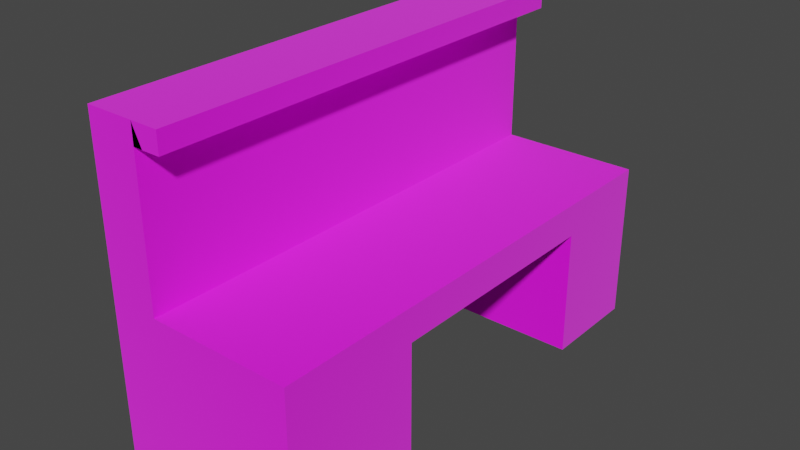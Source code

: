 # Source: antique_roll_top_desk.blend  (saved by Blender 2.92.15; exported with 4.5.12 LTS)
import bpy
from mathutils import Matrix  # noqa: F401  (used for matrix-valued properties, if any)

bpy.ops.wm.read_factory_settings(use_empty=True)
scene = bpy.context.scene
scene.name = 'Scene'

# ---- collections
col_collection = bpy.data.collections.new('Collection'); scene.collection.children.link(col_collection)

# ---- images (referenced by path relative to the original .blend; pixels are not part of the script)
import os
ASSET_DIR = os.environ.get("B2B_ASSET_DIR", "")  # directory of the original .blend (textures are referenced by path, not embedded)
HERE = os.path.dirname(os.path.abspath(__file__))  # packed textures are extracted next to this script under _unpacked/

def load_image(name, relpath, width, height, colorspace="sRGB"):
    """Load a texture the original file referenced (path relative to the .blend, or extracted next to this script)."""
    p = next((c for c in (os.path.join(HERE, relpath), os.path.join(ASSET_DIR, relpath)) if relpath and os.path.exists(c)), "")
    if p:
        img = bpy.data.images.load(p, check_existing=True)
        img.name = name
    else:  # same state as the original file: an image datablock whose file is absent (Cycles renders it pink)
        img = bpy.data.images.new(name, width, height)
        img.source = "FILE"
        img.filepath = "//" + (relpath or name)
    img.colorspace_settings.name = colorspace
    return img
img_antique_roll_top_desk_uvdev_png = load_image('antique_roll_top_desk_uvdev.png', 'antique_roll_top_desk_uvdev.png', 1024, 1024, 'sRGB')

# ---- materials (node trees are filled in below, after node groups)
mat_material = bpy.data.materials.new('Material')
mat_material.alpha_threshold = 0.0
mat_material.use_transparent_shadow = False
mat_material.line_color = (0.0, 0.0, 0.0, 1.0)

# ---- material node trees
mat_material.use_nodes = True; mat_material.node_tree.nodes.clear()
_N = mat_material.node_tree.nodes; _L = mat_material.node_tree.links
n0 = _N.new('ShaderNodeOutputMaterial'); n0.name = 'Material Output'; n0.location = (300, 300)
n1 = _N.new('ShaderNodeBsdfPrincipled'); n1.name = 'Principled BSDF'; n1.location = (10, 300)
n1.distribution = 'GGX'
n1.subsurface_method = 'BURLEY'
n1.inputs[2].default_value = 0.4
n1.inputs[3].default_value = 1.45
n1.inputs[13].default_value = 0.0
n1.inputs[24].default_value = 0.2
n1.inputs[27].default_value = (0.0, 0.0, 0.0, 1.0)
n1.inputs[28].default_value = 1.0
n2 = _N.new('ShaderNodeTexImage'); n2.name = 'Image Texture'; n2.location = (-280, 280)
n2.image = img_antique_roll_top_desk_uvdev_png
n2.interpolation = 'Closest'
_L.new(n1.outputs[0], n0.inputs[0])
_L.new(n2.outputs[0], n1.inputs[0])
n0.is_active_output = True

# ---- world
world_world = bpy.data.worlds.new('World'); scene.world = world_world
world_world.use_nodes = True; world_world.node_tree.nodes.clear()
_N = world_world.node_tree.nodes; _L = world_world.node_tree.links
n0 = _N.new('ShaderNodeOutputWorld'); n0.name = 'World Output'; n0.location = (300, 300)
n1 = _N.new('ShaderNodeBackground'); n1.name = 'Background'; n1.location = (10, 300)
n1.inputs[0].default_value = (0.05088, 0.05088, 0.05088, 1.0)
_L.new(n1.outputs[0], n0.inputs[0])
n0.is_active_output = True
world_world.color = (0.05088, 0.05088, 0.05088)
world_world.use_sun_shadow = False
world_world.sun_shadow_jitter_overblur = 0.0

# ---- meshes
me_cube = bpy.data.meshes.new('Cube')
me_cube.from_pydata([(1.0, 0.4734, 1.0), (1.0, 0.4734, -0.685), (1.0, -1.0, 1.0), (1.0, -1.0, -0.685), (-1.0, 0.4734, 1.0), (-1.0, 0.4734, -0.685), (-1.0, -1.0, 1.0), (-1.0, -1.0, -0.685), (1.0, 2.971, 1.0), (-1.0, 2.971, 1.0), (1.0, 2.971, -0.6884), (-1.0, 2.971, -0.6884), (-1.0, 4.043, 1.0), (1.0, 4.043, 1.0), (-1.0, 4.043, -0.6884), (1.0, 4.043, -0.6884), (-1.0, 0.4734, 0.6508), (1.0, 0.4734, 0.6508), (-1.0, 2.971, 0.6508), (1.0, 2.971, 0.6508), (-0.4821, 0.4734, 1.0), (-0.4821, -1.0, 1.0), (-0.4821, 2.971, 1.0), (-0.4821, 4.043, 1.0), (-0.4821, -1.0, 2.72), (-1.0, -1.0, 2.72), (-1.0, 0.4734, 2.72), (-1.0, 2.971, 2.72), (-1.0, 4.043, 2.72), (-0.4821, 0.4734, 2.72), (-0.4821, 2.971, 2.72), (-0.4821, 4.043, 2.72), (0.1308, 4.043, 1.0), (0.1295, -1.0, 1.0), (-0.3801, -1.0, 2.504), (-0.3773, 4.043, 2.499), (-0.4821, -1.0, 2.504), (-0.4821, 0.4734, 2.503), (-0.4821, 4.043, 2.499), (-0.4821, 2.971, 2.5), (-0.1893, 0.4734, 2.72), (-0.1893, 2.971, 2.72), (-0.1893, -1.0, 2.72), (-0.1893, 4.043, 2.72), (-0.1893, 0.4734, 2.503), (-0.1893, 4.043, 2.499), (-0.1893, 2.971, 2.5), (-0.1893, -1.0, 2.504)], [], [(0, 20, 21, 33, 2), (3, 2, 33, 21, 6, 7), (7, 6, 4, 5), (5, 1, 3, 7), (1, 0, 2, 3), (5, 4, 20, 0, 1), (8, 0, 17, 19), (9, 12, 14, 11), (13, 15, 14, 12, 23, 32), (11, 10, 15, 14), (10, 15, 13, 8), (8, 13, 32, 23, 22), (11, 10, 8, 22, 9), (17, 16, 18, 19), (4, 9, 18, 16), (9, 22, 8, 19, 18), (0, 20, 4, 16, 17), (12, 28, 31, 38, 23), (22, 20, 0, 8), (6, 21, 36, 24, 25), (21, 20, 37, 36), (27, 26, 29, 30), (24, 29, 26, 25), (31, 28, 27, 30), (4, 6, 25, 26), (23, 38, 39, 22), (20, 22, 39, 37), (9, 4, 26, 27), (9, 27, 28, 12), (31, 35, 38), (47, 44, 40, 42), (36, 37, 44, 47), (30, 29, 40, 41), (30, 41, 43, 31), (36, 34, 24), (45, 43, 41, 46), (44, 46, 41, 40), (29, 24, 42, 40), (24, 36, 47, 42), (37, 39, 46, 44), (31, 43, 45, 38), (38, 45, 46, 39)])
_uv = me_cube.uv_layers.new(name='UVMap')
_uv.uv.foreach_set('vector', [0.2987, 0.5742, 0.1541, 0.5742, 0.1541, 0.4305, 0.2138, 0.4305, 0.2987, 0.4305, 0.001079, 0.4991, 0.1474, 0.4991, 0.1474, 0.5883, 0.1474, 0.6509, 0.1474, 0.704, 0.001079, 0.704, 8.964e-05, 0.4726, 0.1461, 0.4726, 0.1461, 0.6003, 8.965e-05, 0.6003, 0.1455, 0.5374, 0.1455, 0.7423, 0.0007398, 0.7423, 0.0007398, 0.5374, 0.499, 0.7008, 0.5002, 0.8707, 0.3492, 0.8707, 0.3492, 0.7008, 0.143, 0.7459, 0.006022, 0.7459, 0.006022, 0.6929, 0.006022, 0.541, 0.143, 0.541, 0.9323, 0.7058, 0.9323, 0.4499, 0.9681, 0.4499, 0.9681, 0.7058, 0.1327, 0.5544, 0.1327, 0.4766, 0.01024, 0.4766, 0.01024, 0.5544, 0.1457, 0.4614, 0.001584, 0.4614, 0.001584, 0.6663, 0.1457, 0.6663, 0.1457, 0.6133, 0.1457, 0.5505, 0.01341, 0.7225, 0.01341, 0.5176, 0.1233, 0.5176, 0.1233, 0.7225, 0.5559, 0.2684, 0.5559, 0.4053, 0.7097, 0.4053, 0.7107, 0.2684, 0.1541, 0.7096, 0.1541, 0.8147, 0.2393, 0.8147, 0.2994, 0.8147, 0.2994, 0.7096, 0.1458, 0.7731, 0.1458, 0.5682, 0.005345, 0.5682, 0.005345, 0.7201, 0.005345, 0.7731, 0.1418, 0.7565, 0.007239, 0.7565, 0.007239, 0.5006, 0.1418, 0.5006, 0.1474, 0.4758, 0.1474, 0.7317, 0.1116, 0.7317, 0.1116, 0.4758, 0.5541, 0.8677, 0.5541, 0.8146, 0.5541, 0.6628, 0.5899, 0.6628, 0.5899, 0.8677, 0.5002, 0.903, 0.5002, 0.7511, 0.5002, 0.6981, 0.5359, 0.6981, 0.5359, 0.903, 0.007087, 0.5381, 0.1419, 0.5381, 0.1419, 0.4975, 0.1246, 0.4975, 0.007087, 0.4975, 0.2991, 0.4997, 0.2991, 0.7465, 0.1526, 0.7465, 0.1526, 0.4997, 0.01717, 0.4554, 0.07023, 0.4554, 0.07023, 0.6096, 0.07023, 0.6316, 0.01717, 0.6316, 0.5549, 0.4059, 0.5549, 0.2676, 0.7081, 0.2676, 0.7083, 0.4059, 0.1086, 0.4302, 0.1086, 0.6861, 0.0555, 0.6861, 0.0555, 0.4302, 0.04074, 0.7005, 0.04074, 0.5496, 0.0938, 0.5496, 0.0938, 0.7005, 0.06379, 0.7005, 0.01074, 0.7005, 0.01074, 0.8104, 0.06379, 0.8104, 0.1467, 0.4884, 0.1467, 0.6394, 0.0, 0.6394, 0.0, 0.4884, 0.1406, 0.8215, 0.1406, 0.9796, 0.00123, 0.9797, 0.00123, 0.8215, 0.5526, 0.2692, 0.5526, 0.0004562, 0.7113, 0.0004562, 0.7116, 0.2692, 0.1479, 0.5069, 0.1479, 0.7628, 0.0, 0.7628, 0.0, 0.5069, 0.004223, 0.5186, 0.1467, 0.5186, 0.1467, 0.4298, 0.004223, 0.4298, 0.7083, 0.2049, 0.719, 0.2275, 0.7083, 0.2275, 0.9306, 0.3599, 0.9304, 0.5077, 0.9684, 0.5077, 0.9684, 0.3599, 0.08651, 0.803, 0.08651, 0.6689, 0.1132, 0.6689, 0.1132, 0.803, 0.0555, 0.4302, 0.0555, 0.6861, 0.0255, 0.6861, 0.0255, 0.4302, 0.06379, 0.8104, 0.0938, 0.8104, 0.0938, 0.7005, 0.06379, 0.7005, 0.4023, 0.676, 0.4127, 0.676, 0.4023, 0.6981, 0.8755, 0.8666, 0.9136, 0.8666, 0.9136, 0.7899, 0.8757, 0.7899, 0.9301, 0.4403, 0.9298, 0.7569, 0.9685, 0.7569, 0.9685, 0.4403, 0.04074, 0.5496, 0.04074, 0.7005, 0.01074, 0.7005, 0.01074, 0.5496, 0.9678, 0.3596, 0.9315, 0.3603, 0.9321, 0.4027, 0.9677, 0.4031, 0.08651, 0.6689, 0.08651, 0.4415, 0.1132, 0.4415, 0.1132, 0.6689, 0.8758, 0.8668, 0.9058, 0.8668, 0.9058, 0.8442, 0.8758, 0.8442, 0.03221, 0.6984, 0.002201, 0.6984, 0.002201, 0.8083, 0.03221, 0.8083])
me_cube.materials.append(mat_material)
me_cube.use_remesh_preserve_volume = False
me_cube.use_remesh_preserve_attributes = False
me_cube.use_mirror_vertex_groups = False
me_cube.update()

# ---- objects
ob_cube = bpy.data.objects.new('Cube', me_cube)

# ---- transforms, parenting, visibility, modifiers, constraints
ob_cube.location = (0.0, 0.0, 0.0)
ob_cube.lock_rotations_4d = False
ob_cube.empty_display_type = 'ARROWS'
ob_cube.lineart.crease_threshold = 0.0

# ---- collection membership
col_collection.objects.link(ob_cube)

# ---- scene / render settings (as saved in the file)
scene.frame_start = 1; scene.frame_end = 250; scene.frame_set(1)
scene.render.engine = 'BLENDER_EEVEE_NEXT'
scene.cycles.use_denoising = False
scene.cycles.samples = 128
scene.cycles.sampling_pattern = 'TABULATED_SOBOL'
scene.cycles.use_adaptive_sampling = False
scene.cycles.use_light_tree = False
scene.view_settings.view_transform = 'Filmic'
bpy.context.view_layer.update()

# ---- added for rendering (the .blend has no active camera and no usable light): camera, sun
cam_auto = bpy.data.cameras.new('AutoCamera')
cam_auto.lens = 50.0
cam_auto.sensor_width = 36.0
cam_auto.clip_end = 1000.0
ob_auto_camera = bpy.data.objects.new('AutoCamera', cam_auto)
scene.collection.objects.link(ob_auto_camera)
ob_auto_camera.location = (5.92812, -5.59201, 5.75826)
ob_auto_camera.rotation_euler = (1.09748, -7.21219e-08, 0.694738)
scene.camera = ob_auto_camera
light_auto_sun = bpy.data.lights.new('AutoSun', 'SUN')
light_auto_sun.energy = 3.0
light_auto_sun.angle = 0.0523599
ob_auto_sun = bpy.data.objects.new('AutoSun', light_auto_sun)
scene.collection.objects.link(ob_auto_sun)
ob_auto_sun.rotation_euler = (0.872665, 0.174533, 0.523599)
bpy.context.view_layer.update()
